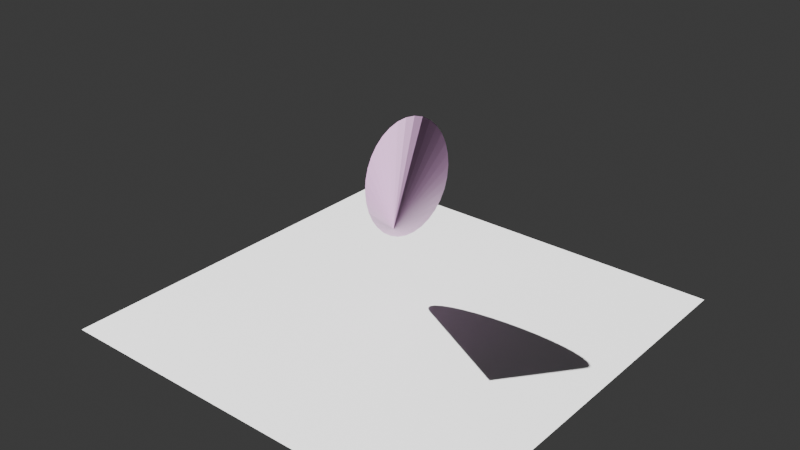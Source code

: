 # Source: bakedTransformation.blend  (saved by Blender 4.2.66; exported with 4.5.12 LTS)
import bpy
from mathutils import Matrix  # noqa: F401  (used for matrix-valued properties, if any)

bpy.ops.wm.read_factory_settings(use_empty=True)
scene = bpy.context.scene
scene.name = 'Scene'

# ---- collections
col_collection = bpy.data.collections.new('Collection'); scene.collection.children.link(col_collection)

# ---- materials (node trees are filled in below, after node groups)
mat_material_001 = bpy.data.materials.new('Material.001')
mat_material_002 = bpy.data.materials.new('Material.002')

# ---- material node trees
mat_material_001.use_nodes = True; mat_material_001.node_tree.nodes.clear()
_N = mat_material_001.node_tree.nodes; _L = mat_material_001.node_tree.links
n0 = _N.new('ShaderNodeBsdfPrincipled'); n0.name = 'Principled BSDF'; n0.location = (10, 300)
n1 = _N.new('ShaderNodeOutputMaterial'); n1.name = 'Material Output'; n1.location = (300, 300)
_L.new(n0.outputs[0], n1.inputs[0])
n1.is_active_output = True
mat_material_002.use_nodes = True; mat_material_002.node_tree.nodes.clear()
_N = mat_material_002.node_tree.nodes; _L = mat_material_002.node_tree.links
n0 = _N.new('ShaderNodeBsdfPrincipled'); n0.name = 'Principled BSDF'; n0.location = (10, 300)
n0.inputs[0].default_value = (0.8, 0.4408, 0.7716, 1.0)
n1 = _N.new('ShaderNodeOutputMaterial'); n1.name = 'Material Output'; n1.location = (300, 300)
_L.new(n0.outputs[0], n1.inputs[0])
n1.is_active_output = True

# ---- world
world_world = bpy.data.worlds.new('World'); scene.world = world_world
world_world.use_nodes = True; world_world.node_tree.nodes.clear()
_N = world_world.node_tree.nodes; _L = world_world.node_tree.links
n0 = _N.new('ShaderNodeOutputWorld'); n0.name = 'World Output'; n0.location = (300, 300)
n1 = _N.new('ShaderNodeBackground'); n1.name = 'Background'; n1.location = (10, 300)
n1.inputs[0].default_value = (0.05088, 0.05088, 0.05088, 1.0)
_L.new(n1.outputs[0], n0.inputs[0])
n0.is_active_output = True
world_world.color = (0.05088, 0.05088, 0.05088)
world_world.sun_shadow_jitter_overblur = 0.0

# ---- lights
light_sun = bpy.data.lights.new('Sun', 'SUN')

# ---- meshes
me_plane = bpy.data.meshes.new('Plane')
me_plane.from_pydata([(-1.0, -1.0, 0.0), (1.0, -1.0, 0.0), (-1.0, 1.0, 0.0), (1.0, 1.0, 0.0)], [], [(0, 1, 3, 2)])
_uv = me_plane.uv_layers.new(name='UVMap')
_uv.uv.foreach_set('vector', [0.0, 0.0, 1.0, 0.0, 1.0, 1.0, 0.0, 1.0])
me_plane.materials.append(mat_material_001)
me_plane.update()
me_cone = bpy.data.meshes.new('Cone')
me_cone.from_pydata([(-1.1, 0.3025, 2.862), (-1.007, 0.3108, 3.14), (-0.8923, 0.3354, 3.4), (-0.761, 0.3753, 3.632), (-0.6179, 0.429, 3.827), (-0.4683, 0.4944, 3.979), (-0.3182, 0.569, 4.08), (-0.1732, 0.65, 4.127), (-0.03896, 0.7343, 4.119), (0.07941, 0.8185, 4.055), (0.1773, 0.8995, 3.938), (0.2511, 0.9741, 3.772), (0.2977, 1.04, 3.565), (0.3156, 1.093, 3.323), (0.304, 1.133, 3.057), (0.2632, 1.158, 2.776), (0.195, 1.166, 2.491), (0.1019, 1.158, 2.213), (-0.01249, 1.133, 1.953), (-0.1438, 1.093, 1.721), (-0.287, 1.04, 1.526), (-0.4365, 0.9741, 1.375), (-0.5866, 0.8995, 1.273), (-0.7316, 0.8185, 1.226), (-0.8659, 0.7343, 1.235), (-0.9842, 0.65, 1.299), (-1.082, 0.569, 1.416), (-1.156, 0.4944, 1.581), (-1.203, 0.429, 1.788), (-1.22, 0.3753, 2.03), (-1.209, 0.3354, 2.296), (-1.168, 0.3108, 2.577), (0.4524, -0.7343, 2.417)], [], [(0, 32, 1), (1, 32, 2), (2, 32, 3), (3, 32, 4), (4, 32, 5), (5, 32, 6), (6, 32, 7), (7, 32, 8), (8, 32, 9), (9, 32, 10), (10, 32, 11), (11, 32, 12), (12, 32, 13), (13, 32, 14), (14, 32, 15), (15, 32, 16), (16, 32, 17), (17, 32, 18), (18, 32, 19), (19, 32, 20), (20, 32, 21), (21, 32, 22), (22, 32, 23), (23, 32, 24), (24, 32, 25), (25, 32, 26), (26, 32, 27), (27, 32, 28), (28, 32, 29), (29, 32, 30), (0, 1, 2, 3, 4, 5, 6, 7, 8, 9, 10, 11, 12, 13, 14, 15, 16, 17, 18, 19, 20, 21, 22, 23, 24, 25, 26, 27, 28, 29, 30, 31), (30, 32, 31), (31, 32, 0)])
_uv = me_cone.uv_layers.new(name='UVMap')
_uv.uv.foreach_set('vector', [0.25, 0.49, 0.25, 0.25, 0.2968, 0.4854, 0.2968, 0.4854, 0.25, 0.25, 0.3418, 0.4717, 0.3418, 0.4717, 0.25, 0.25, 0.3833, 0.4496, 0.3833, 0.4496, 0.25, 0.25, 0.4197, 0.4197, 0.4197, 0.4197, 0.25, 0.25, 0.4496, 0.3833, 0.4496, 0.3833, 0.25, 0.25, 0.4717, 0.3418, 0.4717, 0.3418, 0.25, 0.25, 0.4854, 0.2968, 0.4854, 0.2968, 0.25, 0.25, 0.49, 0.25, 0.49, 0.25, 0.25, 0.25, 0.4854, 0.2032, 0.4854, 0.2032, 0.25, 0.25, 0.4717, 0.1582, 0.4717, 0.1582, 0.25, 0.25, 0.4496, 0.1167, 0.4496, 0.1167, 0.25, 0.25, 0.4197, 0.08029, 0.4197, 0.08029, 0.25, 0.25, 0.3833, 0.05045, 0.3833, 0.05045, 0.25, 0.25, 0.3418, 0.02827, 0.3418, 0.02827, 0.25, 0.25, 0.2968, 0.01461, 0.2968, 0.01461, 0.25, 0.25, 0.25, 0.01, 0.25, 0.01, 0.25, 0.25, 0.2032, 0.01461, 0.2032, 0.01461, 0.25, 0.25, 0.1582, 0.02827, 0.1582, 0.02827, 0.25, 0.25, 0.1167, 0.05045, 0.1167, 0.05045, 0.25, 0.25, 0.08029, 0.08029, 0.08029, 0.08029, 0.25, 0.25, 0.05045, 0.1167, 0.05045, 0.1167, 0.25, 0.25, 0.02827, 0.1582, 0.02827, 0.1582, 0.25, 0.25, 0.01461, 0.2032, 0.01461, 0.2032, 0.25, 0.25, 0.01, 0.25, 0.01, 0.25, 0.25, 0.25, 0.01461, 0.2968, 0.01461, 0.2968, 0.25, 0.25, 0.02827, 0.3418, 0.02827, 0.3418, 0.25, 0.25, 0.05045, 0.3833, 0.05045, 0.3833, 0.25, 0.25, 0.08029, 0.4197, 0.08029, 0.4197, 0.25, 0.25, 0.1167, 0.4496, 0.1167, 0.4496, 0.25, 0.25, 0.1582, 0.4717, 0.75, 0.49, 0.7968, 0.4854, 0.8418, 0.4717, 0.8833, 0.4496, 0.9197, 0.4197, 0.9496, 0.3833, 0.9717, 0.3418, 0.9854, 0.2968, 0.99, 0.25, 0.9854, 0.2032, 0.9717, 0.1582, 0.9496, 0.1167, 0.9197, 0.08029, 0.8833, 0.05045, 0.8418, 0.02827, 0.7968, 0.01461, 0.75, 0.01, 0.7032, 0.01461, 0.6582, 0.02827, 0.6167, 0.05045, 0.5803, 0.08029, 0.5504, 0.1167, 0.5283, 0.1582, 0.5146, 0.2032, 0.51, 0.25, 0.5146, 0.2968, 0.5283, 0.3418, 0.5504, 0.3833, 0.5803, 0.4197, 0.6167, 0.4496, 0.6582, 0.4717, 0.7032, 0.4854, 0.1582, 0.4717, 0.25, 0.25, 0.2032, 0.4854, 0.2032, 0.4854, 0.25, 0.25, 0.25, 0.49])
me_cone.materials.append(mat_material_002)
me_cone.update()

# ---- objects
ob_plane = bpy.data.objects.new('Plane', me_plane)
ob_cone = bpy.data.objects.new('Cone', me_cone)
ob_sun = bpy.data.objects.new('Sun', light_sun)

# ---- transforms, parenting, visibility, modifiers, constraints
ob_plane.location = (0.0, 0.0, 0.0)
ob_plane.scale = (4.541, 4.541, 4.541)
ob_cone.location = (0.0, 0.0, 0.0)
ob_sun.location = (-5.018, 0.0, 5.872)
ob_sun.rotation_euler = (0.0, -0.7679, 0.0)

# ---- collection membership
col_collection.objects.link(ob_plane)
col_collection.objects.link(ob_cone)
col_collection.objects.link(ob_sun)

# ---- scene / render settings (as saved in the file)
scene.frame_start = 1; scene.frame_end = 250; scene.frame_set(1)
scene.render.engine = 'BLENDER_EEVEE_NEXT'
bpy.context.view_layer.update()

# ---- added for rendering (the .blend has no active camera): camera
cam_auto = bpy.data.cameras.new('AutoCamera')
cam_auto.lens = 50.0
cam_auto.sensor_width = 36.0
cam_auto.clip_end = 1000.0
ob_auto_camera = bpy.data.objects.new('AutoCamera', cam_auto)
scene.collection.objects.link(ob_auto_camera)
ob_auto_camera.location = (12.4817, -14.978, 12.0488)
ob_auto_camera.rotation_euler = (1.09748, -7.21219e-08, 0.694738)
scene.camera = ob_auto_camera
bpy.context.view_layer.update()
